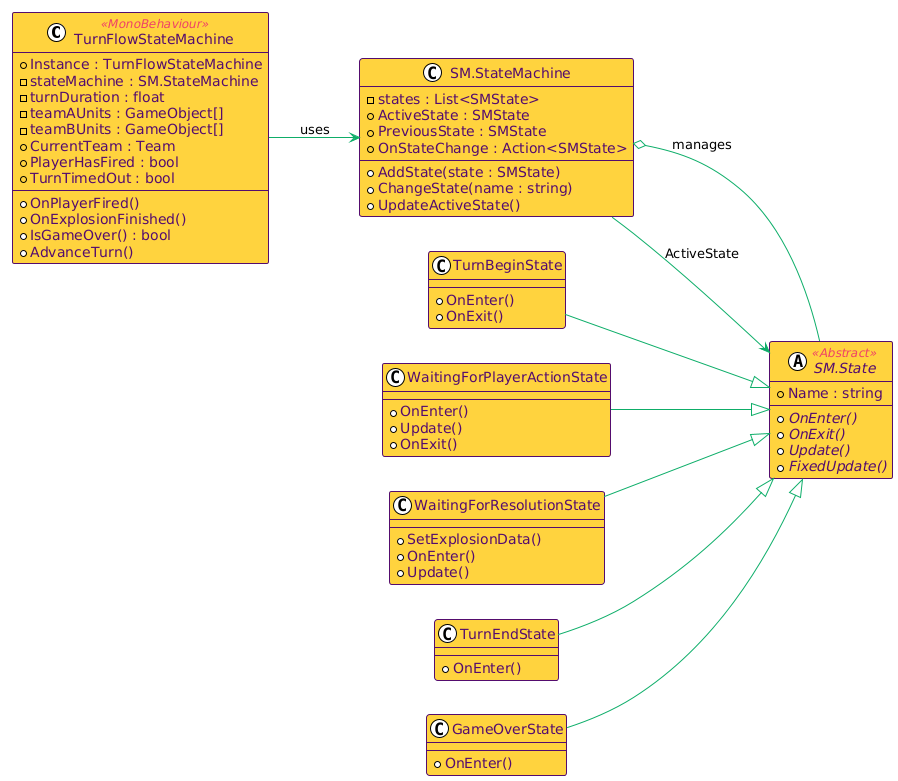

The diagram above was rendered by PlantUML. Its source (embedded in the PNG):
@startuml
left to right direction
!theme plain
skinparam backgroundColor #FFFFFF

skinparam class {
    BackgroundColor #ffd23f
    BorderColor #540d6e
    FontColor #540d6e
    ArrowColor #0ead69
    AttributeFontColor #540d6e
    StereotypeFontColor #ee4266
}

skinparam defaultFontName Arial

class TurnFlowStateMachine <<MonoBehaviour>> {
    + Instance : TurnFlowStateMachine
    - stateMachine : SM.StateMachine
    - turnDuration : float
    - teamAUnits : GameObject[]
    - teamBUnits : GameObject[]
    + CurrentTeam : Team
    + PlayerHasFired : bool
    + TurnTimedOut : bool
    + OnPlayerFired()
    + OnExplosionFinished()
    + IsGameOver() : bool
    + AdvanceTurn()
}

class "SM.StateMachine" as SMStateMachine {
    - states : List<SMState>
    + ActiveState : SMState
    + PreviousState : SMState
    + OnStateChange : Action<SMState>
    + AddState(state : SMState)
    + ChangeState(name : string)
    + UpdateActiveState()
}

abstract class "SM.State" as SMState <<Abstract>> {
    + Name : string
    + {abstract} OnEnter()
    + {abstract} OnExit()
    + {abstract} Update()
    + {abstract} FixedUpdate()
}

class TurnBeginState {
    + OnEnter()
    + OnExit()
}

class WaitingForPlayerActionState {
    + OnEnter()
    + Update()
    + OnExit()
}

class WaitingForResolutionState {
    + SetExplosionData()
    + OnEnter()
    + Update()
}

class TurnEndState {
    + OnEnter()
}

class GameOverState {
    + OnEnter()
}

' Inheritance
TurnBeginState --|> SMState
WaitingForPlayerActionState --|> SMState
WaitingForResolutionState --|> SMState
TurnEndState --|> SMState
GameOverState --|> SMState

' Core relationships (no multiplicity labels)
TurnFlowStateMachine --> SMStateMachine : uses
SMStateMachine o-- SMState : manages
SMStateMachine --> SMState : ActiveState
@enduml